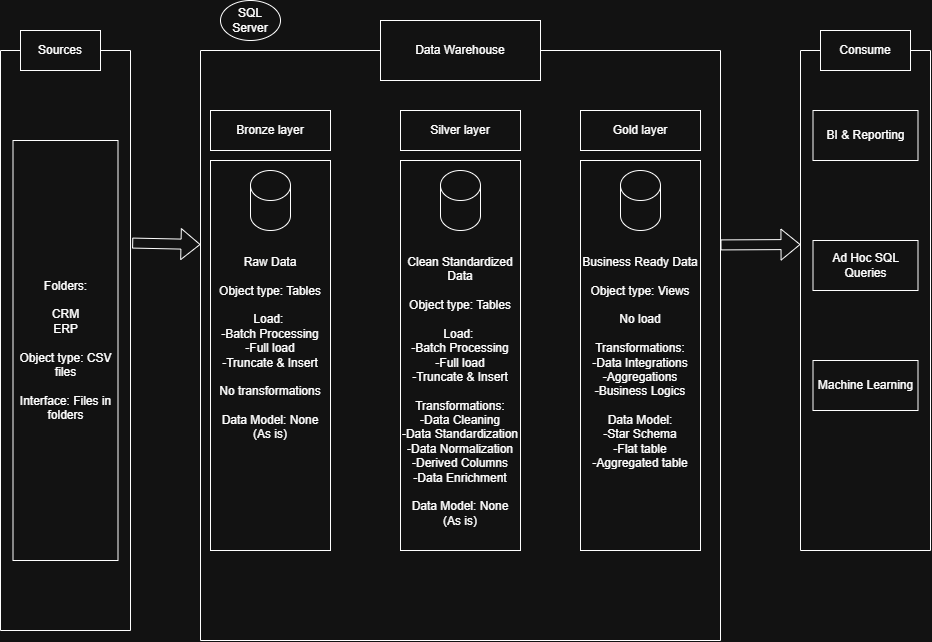

The diagram above was exported from draw.io. Its source (the exported page's mxGraphModel, read from the mxfile embedded in the PNG):
<mxGraphModel dx="982" dy="1089" grid="1" gridSize="10" guides="1" tooltips="1" connect="1" arrows="1" fold="1" page="1" pageScale="1" pageWidth="850" pageHeight="1100" math="0" shadow="0">
  <root>
    <mxCell id="0" />
    <mxCell id="1" parent="0" />
    <mxCell id="xe4Nue3Bv9Hd-1eOR6OE-6" parent="1" style="swimlane;startSize=0;" value="" vertex="1">
      <mxGeometry height="590" width="520" x="240" y="120" as="geometry" />
    </mxCell>
    <mxCell id="xe4Nue3Bv9Hd-1eOR6OE-12" parent="xe4Nue3Bv9Hd-1eOR6OE-6" style="rounded=0;whiteSpace=wrap;html=1;" value="Bronze layer" vertex="1">
      <mxGeometry height="40" width="120" x="10" y="60" as="geometry" />
    </mxCell>
    <mxCell id="xe4Nue3Bv9Hd-1eOR6OE-13" parent="xe4Nue3Bv9Hd-1eOR6OE-6" style="rounded=0;whiteSpace=wrap;html=1;" value="Silver layer" vertex="1">
      <mxGeometry height="40" width="120" x="200" y="60" as="geometry" />
    </mxCell>
    <mxCell id="xe4Nue3Bv9Hd-1eOR6OE-14" parent="xe4Nue3Bv9Hd-1eOR6OE-6" style="rounded=0;whiteSpace=wrap;html=1;" value="Gold layer" vertex="1">
      <mxGeometry height="40" width="120" x="380" y="60" as="geometry" />
    </mxCell>
    <mxCell id="xe4Nue3Bv9Hd-1eOR6OE-18" parent="xe4Nue3Bv9Hd-1eOR6OE-6" style="rounded=0;whiteSpace=wrap;html=1;" value="&lt;div&gt;&lt;span style=&quot;background-color: transparent; color: light-dark(rgb(0, 0, 0), rgb(255, 255, 255));&quot;&gt;Raw Data&lt;/span&gt;&lt;/div&gt;&lt;br&gt;Object type: Tables&lt;br&gt;&lt;br&gt;Load:&amp;nbsp;&lt;br&gt;-Batch Processing&lt;div&gt;-Full load&lt;br&gt;-Truncate &amp;amp; Insert&lt;br&gt;&lt;br&gt;No transformations&lt;/div&gt;&lt;div&gt;&lt;br&gt;&lt;/div&gt;&lt;div&gt;Data Model: None (As is)&lt;br&gt;&lt;div&gt;&lt;br&gt;&lt;/div&gt;&lt;/div&gt;" vertex="1">
      <mxGeometry height="390" width="120" x="10" y="110" as="geometry" />
    </mxCell>
    <mxCell id="xe4Nue3Bv9Hd-1eOR6OE-19" parent="xe4Nue3Bv9Hd-1eOR6OE-6" style="rounded=0;whiteSpace=wrap;html=1;" value="&lt;div&gt;&lt;br&gt;&lt;/div&gt;&lt;div&gt;&lt;br&gt;&lt;/div&gt;&lt;div&gt;&lt;br&gt;&lt;/div&gt;&lt;div&gt;&lt;br&gt;&lt;/div&gt;&lt;div&gt;&lt;br&gt;&lt;/div&gt;Clean Standardized Data&lt;div&gt;&lt;br&gt;&lt;/div&gt;&lt;div&gt;Object type: Tables&lt;br&gt;&lt;br&gt;Load:&amp;nbsp;&lt;br&gt;-Batch Processing&lt;div&gt;-Full load&lt;br&gt;-Truncate &amp;amp; Insert&lt;/div&gt;&lt;/div&gt;&lt;div&gt;&lt;br&gt;&lt;/div&gt;&lt;div&gt;Transformations:&lt;/div&gt;&lt;div&gt;-Data Cleaning&lt;/div&gt;&lt;div&gt;-Data Standardization&lt;/div&gt;&lt;div&gt;-Data Normalization&lt;/div&gt;&lt;div&gt;-Derived Columns&lt;/div&gt;&lt;div&gt;-Data Enrichment&lt;/div&gt;&lt;div&gt;&lt;br&gt;&lt;/div&gt;&lt;div&gt;Data Model: None (As is)&lt;/div&gt;" vertex="1">
      <mxGeometry height="390" width="120" x="200" y="110" as="geometry" />
    </mxCell>
    <mxCell id="xe4Nue3Bv9Hd-1eOR6OE-20" parent="xe4Nue3Bv9Hd-1eOR6OE-6" style="rounded=0;whiteSpace=wrap;html=1;" value="&lt;div&gt;&lt;br&gt;&lt;/div&gt;Business Ready Data&lt;div&gt;&lt;br&gt;&lt;/div&gt;&lt;div&gt;Object type: Views&lt;/div&gt;&lt;div&gt;&lt;br&gt;&lt;/div&gt;&lt;div&gt;No load&lt;/div&gt;&lt;div&gt;&lt;br&gt;&lt;/div&gt;&lt;div&gt;Transformations:&lt;/div&gt;&lt;div&gt;-Data Integrations&lt;/div&gt;&lt;div&gt;-Aggregations&lt;/div&gt;&lt;div&gt;-Business Logics&lt;/div&gt;&lt;div&gt;&lt;br&gt;&lt;/div&gt;&lt;div&gt;Data Model:&lt;/div&gt;&lt;div&gt;-Star Schema&lt;/div&gt;&lt;div&gt;-Flat table&lt;/div&gt;&lt;div&gt;-Aggregated table&lt;/div&gt;" vertex="1">
      <mxGeometry height="390" width="120" x="380" y="110" as="geometry" />
    </mxCell>
    <mxCell id="xe4Nue3Bv9Hd-1eOR6OE-21" parent="xe4Nue3Bv9Hd-1eOR6OE-6" style="shape=cylinder3;whiteSpace=wrap;html=1;boundedLbl=1;backgroundOutline=1;size=15;" value="" vertex="1">
      <mxGeometry height="60" width="40" x="50" y="120" as="geometry" />
    </mxCell>
    <mxCell id="xe4Nue3Bv9Hd-1eOR6OE-23" parent="xe4Nue3Bv9Hd-1eOR6OE-6" style="shape=cylinder3;whiteSpace=wrap;html=1;boundedLbl=1;backgroundOutline=1;size=15;" value="" vertex="1">
      <mxGeometry height="60" width="40" x="240" y="120" as="geometry" />
    </mxCell>
    <mxCell id="xe4Nue3Bv9Hd-1eOR6OE-24" parent="xe4Nue3Bv9Hd-1eOR6OE-6" style="shape=cylinder3;whiteSpace=wrap;html=1;boundedLbl=1;backgroundOutline=1;size=15;" value="" vertex="1">
      <mxGeometry height="60" width="40" x="420" y="120" as="geometry" />
    </mxCell>
    <mxCell id="xe4Nue3Bv9Hd-1eOR6OE-30" parent="xe4Nue3Bv9Hd-1eOR6OE-6" style="ellipse;whiteSpace=wrap;html=1;" value="SQL Server" vertex="1">
      <mxGeometry height="40" width="60" x="20" y="-50" as="geometry" />
    </mxCell>
    <mxCell id="xe4Nue3Bv9Hd-1eOR6OE-7" parent="1" style="rounded=0;whiteSpace=wrap;html=1;" value="Data Warehouse" vertex="1">
      <mxGeometry height="60" width="160" x="420" y="90" as="geometry" />
    </mxCell>
    <mxCell id="xe4Nue3Bv9Hd-1eOR6OE-8" parent="1" style="swimlane;startSize=0;" value="" vertex="1">
      <mxGeometry height="580" width="130" x="40" y="120" as="geometry" />
    </mxCell>
    <mxCell id="xe4Nue3Bv9Hd-1eOR6OE-10" parent="xe4Nue3Bv9Hd-1eOR6OE-8" style="rounded=0;whiteSpace=wrap;html=1;" value="Sources" vertex="1">
      <mxGeometry height="40" width="80" x="20" y="-20" as="geometry" />
    </mxCell>
    <mxCell id="xe4Nue3Bv9Hd-1eOR6OE-34" parent="xe4Nue3Bv9Hd-1eOR6OE-8" style="rounded=0;whiteSpace=wrap;html=1;" value="Folders:&lt;br&gt;&lt;br&gt;CRM&lt;div&gt;ERP&lt;/div&gt;&lt;div&gt;&lt;br&gt;&lt;/div&gt;&lt;div&gt;Object type: CSV files&lt;/div&gt;&lt;div&gt;&lt;br&gt;&lt;/div&gt;&lt;div&gt;Interface: Files in folders&lt;/div&gt;" vertex="1">
      <mxGeometry height="420" width="105" x="12.5" y="90" as="geometry" />
    </mxCell>
    <mxCell id="xe4Nue3Bv9Hd-1eOR6OE-9" parent="1" style="swimlane;startSize=0;" value="" vertex="1">
      <mxGeometry height="500" width="130" x="840" y="120" as="geometry" />
    </mxCell>
    <mxCell id="xe4Nue3Bv9Hd-1eOR6OE-11" parent="xe4Nue3Bv9Hd-1eOR6OE-9" style="rounded=0;whiteSpace=wrap;html=1;" value="Consume" vertex="1">
      <mxGeometry height="40" width="90" x="20" y="-20" as="geometry" />
    </mxCell>
    <mxCell id="xe4Nue3Bv9Hd-1eOR6OE-27" parent="xe4Nue3Bv9Hd-1eOR6OE-9" style="rounded=0;whiteSpace=wrap;html=1;" value="BI &amp;amp; Reporting" vertex="1">
      <mxGeometry height="50" width="105" x="12.5" y="60" as="geometry" />
    </mxCell>
    <mxCell id="xe4Nue3Bv9Hd-1eOR6OE-28" parent="xe4Nue3Bv9Hd-1eOR6OE-9" style="rounded=0;whiteSpace=wrap;html=1;" value="Ad Hoc SQL Queries" vertex="1">
      <mxGeometry height="50" width="105" x="12.5" y="190" as="geometry" />
    </mxCell>
    <mxCell id="xe4Nue3Bv9Hd-1eOR6OE-29" parent="xe4Nue3Bv9Hd-1eOR6OE-9" style="rounded=0;whiteSpace=wrap;html=1;" value="Machine Learning" vertex="1">
      <mxGeometry height="50" width="105" x="12.5" y="310" as="geometry" />
    </mxCell>
    <mxCell id="xe4Nue3Bv9Hd-1eOR6OE-16" edge="1" parent="1" source="xe4Nue3Bv9Hd-1eOR6OE-8" style="shape=flexArrow;endArrow=classic;html=1;rounded=0;exitX=1.013;exitY=0.332;exitDx=0;exitDy=0;exitPerimeter=0;" value="">
      <mxGeometry height="50" relative="1" width="50" as="geometry">
        <mxPoint x="172" y="320" as="sourcePoint" />
        <mxPoint x="240" y="314" as="targetPoint" />
      </mxGeometry>
    </mxCell>
    <mxCell id="xe4Nue3Bv9Hd-1eOR6OE-17" edge="1" parent="1" style="shape=flexArrow;endArrow=classic;html=1;rounded=0;exitX=1.012;exitY=0.483;exitDx=0;exitDy=0;exitPerimeter=0;" value="">
      <mxGeometry height="50" relative="1" width="50" as="geometry">
        <mxPoint x="760" y="314.41" as="sourcePoint" />
        <mxPoint x="840" y="314" as="targetPoint" />
      </mxGeometry>
    </mxCell>
  </root>
</mxGraphModel>